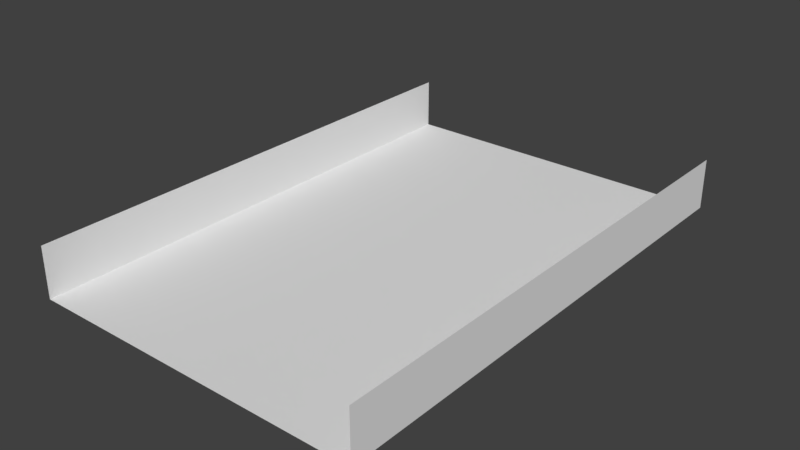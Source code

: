 # Source: Station.blend  (saved by Blender 2.78.0; exported with 4.5.12 LTS)
import bpy
from mathutils import Matrix  # noqa: F401  (used for matrix-valued properties, if any)

bpy.ops.wm.read_factory_settings(use_empty=True)
scene = bpy.context.scene
scene.name = 'Scene'

# ---- collections
col_collection_1 = bpy.data.collections.new('Collection 1'); scene.collection.children.link(col_collection_1)

# ---- world
world_world = bpy.data.worlds.new('World'); scene.world = world_world
world_world.color = (0.05088, 0.05088, 0.05088)
world_world.use_sun_shadow = False
world_world.sun_shadow_jitter_overblur = 0.0
world_world.cycles.sampling_method = 'MANUAL'

# ---- meshes
me_carrideforward = bpy.data.meshes.new('CarRideForward')
me_carrideforward.from_pydata([(1.0, 1.5, 0.0), (-1.0, 1.5, 0.0), (1.0, -1.5, 0.0), (-1.0, -1.5, 0.0), (1.0, 1.5, 0.3), (-1.0, 1.5, 0.3), (1.0, -1.5, 0.3), (-1.0, -1.5, 0.3)], [], [(3, 2, 0, 1), (0, 2, 6, 4), (3, 1, 5, 7)])
me_carrideforward.use_remesh_preserve_volume = False
me_carrideforward.use_remesh_preserve_attributes = False
me_carrideforward.use_mirror_vertex_groups = False
me_carrideforward.update()

# ---- objects
ob_carrideforward = bpy.data.objects.new('CarRideForward', me_carrideforward)

# ---- transforms, parenting, visibility, modifiers, constraints
ob_carrideforward.location = (0.0, 0.0, 0.0)
ob_carrideforward.lineart.crease_threshold = 0.0

# ---- collection membership
col_collection_1.objects.link(ob_carrideforward)

# ---- scene / render settings (as saved in the file)
scene.frame_start = 1; scene.frame_end = 250; scene.frame_set(1)
scene.render.engine = 'CYCLES'
scene.render.resolution_percentage = 50
scene.render.dither_intensity = 0.0
scene.render.film_transparent = True
scene.render.use_motion_blur = True
scene.render.motion_blur_shutter = 0.25
scene.cycles.use_denoising = False
scene.cycles.samples = 128
scene.cycles.sampling_pattern = 'TABULATED_SOBOL'
scene.cycles.light_sampling_threshold = 0.0
scene.cycles.use_adaptive_sampling = False
scene.cycles.use_light_tree = False
scene.cycles.blur_glossy = 0.0
scene.cycles.sample_clamp_indirect = 0.0
scene.view_settings.view_transform = 'Standard'
bpy.context.view_layer.update()

# ---- added for rendering (the .blend has no active camera and no usable light): camera, sun
cam_auto = bpy.data.cameras.new('AutoCamera')
cam_auto.lens = 50.0
cam_auto.sensor_width = 36.0
cam_auto.clip_end = 1000.0
ob_auto_camera = bpy.data.objects.new('AutoCamera', cam_auto)
scene.collection.objects.link(ob_auto_camera)
ob_auto_camera.location = (3.34747, -4.01697, 2.82798)
ob_auto_camera.rotation_euler = (1.09748, -7.21219e-08, 0.694738)
scene.camera = ob_auto_camera
light_auto_sun = bpy.data.lights.new('AutoSun', 'SUN')
light_auto_sun.energy = 3.0
light_auto_sun.angle = 0.0523599
ob_auto_sun = bpy.data.objects.new('AutoSun', light_auto_sun)
scene.collection.objects.link(ob_auto_sun)
ob_auto_sun.rotation_euler = (0.872665, 0.174533, 0.523599)
bpy.context.view_layer.update()
